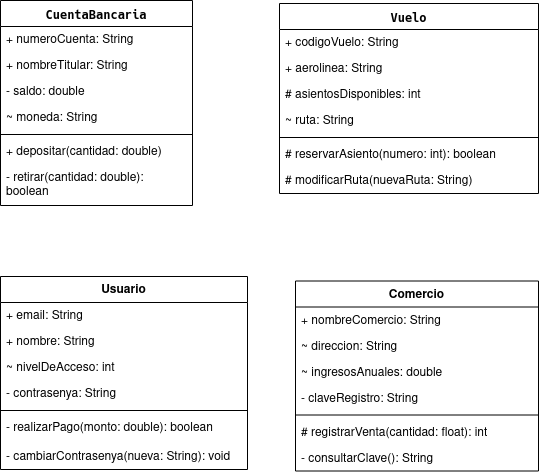

The diagram above was exported from draw.io. Its source (the exported page's mxGraphModel, read from the mxfile embedded in the PNG):
<mxGraphModel dx="2706" dy="1350" grid="0" gridSize="10" guides="1" tooltips="1" connect="1" arrows="1" fold="1" page="0" pageScale="1" pageWidth="827" pageHeight="1169" math="0" shadow="0">
  <root>
    <mxCell id="0" />
    <mxCell id="1" parent="0" />
    <mxCell id="CLlSW_TPTHi8ebABZGUf-1" value="&lt;code&gt;CuentaBancaria&lt;/code&gt;" style="swimlane;fontStyle=1;align=center;verticalAlign=top;childLayout=stackLayout;horizontal=1;startSize=26;horizontalStack=0;resizeParent=1;resizeParentMax=0;resizeLast=0;collapsible=1;marginBottom=0;whiteSpace=wrap;html=1;" vertex="1" parent="1">
      <mxGeometry x="-397" y="-148" width="192" height="205" as="geometry" />
    </mxCell>
    <mxCell id="CLlSW_TPTHi8ebABZGUf-2" value="+ numeroCuenta: String" style="text;strokeColor=none;fillColor=none;align=left;verticalAlign=top;spacingLeft=4;spacingRight=4;overflow=hidden;rotatable=0;points=[[0,0.5],[1,0.5]];portConstraint=eastwest;whiteSpace=wrap;html=1;" vertex="1" parent="CLlSW_TPTHi8ebABZGUf-1">
      <mxGeometry y="26" width="192" height="26" as="geometry" />
    </mxCell>
    <mxCell id="CLlSW_TPTHi8ebABZGUf-22" value="+ nombreTitular: String" style="text;strokeColor=none;fillColor=none;align=left;verticalAlign=top;spacingLeft=4;spacingRight=4;overflow=hidden;rotatable=0;points=[[0,0.5],[1,0.5]];portConstraint=eastwest;whiteSpace=wrap;html=1;" vertex="1" parent="CLlSW_TPTHi8ebABZGUf-1">
      <mxGeometry y="52" width="192" height="26" as="geometry" />
    </mxCell>
    <mxCell id="CLlSW_TPTHi8ebABZGUf-23" value="- saldo: double" style="text;strokeColor=none;fillColor=none;align=left;verticalAlign=top;spacingLeft=4;spacingRight=4;overflow=hidden;rotatable=0;points=[[0,0.5],[1,0.5]];portConstraint=eastwest;whiteSpace=wrap;html=1;" vertex="1" parent="CLlSW_TPTHi8ebABZGUf-1">
      <mxGeometry y="78" width="192" height="26" as="geometry" />
    </mxCell>
    <mxCell id="CLlSW_TPTHi8ebABZGUf-21" value="~ moneda: String" style="text;strokeColor=none;fillColor=none;align=left;verticalAlign=top;spacingLeft=4;spacingRight=4;overflow=hidden;rotatable=0;points=[[0,0.5],[1,0.5]];portConstraint=eastwest;whiteSpace=wrap;html=1;" vertex="1" parent="CLlSW_TPTHi8ebABZGUf-1">
      <mxGeometry y="104" width="192" height="26" as="geometry" />
    </mxCell>
    <mxCell id="CLlSW_TPTHi8ebABZGUf-3" value="" style="line;strokeWidth=1;fillColor=none;align=left;verticalAlign=middle;spacingTop=-1;spacingLeft=3;spacingRight=3;rotatable=0;labelPosition=right;points=[];portConstraint=eastwest;strokeColor=inherit;" vertex="1" parent="CLlSW_TPTHi8ebABZGUf-1">
      <mxGeometry y="130" width="192" height="8" as="geometry" />
    </mxCell>
    <mxCell id="CLlSW_TPTHi8ebABZGUf-24" value="+ depositar(cantidad: double)" style="text;strokeColor=none;fillColor=none;align=left;verticalAlign=top;spacingLeft=4;spacingRight=4;overflow=hidden;rotatable=0;points=[[0,0.5],[1,0.5]];portConstraint=eastwest;whiteSpace=wrap;html=1;" vertex="1" parent="CLlSW_TPTHi8ebABZGUf-1">
      <mxGeometry y="138" width="192" height="26" as="geometry" />
    </mxCell>
    <mxCell id="CLlSW_TPTHi8ebABZGUf-4" value="- retirar(cantidad: double): boolean" style="text;strokeColor=none;fillColor=none;align=left;verticalAlign=top;spacingLeft=4;spacingRight=4;overflow=hidden;rotatable=0;points=[[0,0.5],[1,0.5]];portConstraint=eastwest;whiteSpace=wrap;html=1;" vertex="1" parent="CLlSW_TPTHi8ebABZGUf-1">
      <mxGeometry y="164" width="192" height="41" as="geometry" />
    </mxCell>
    <mxCell id="CLlSW_TPTHi8ebABZGUf-5" value="Usuario" style="swimlane;fontStyle=1;align=center;verticalAlign=top;childLayout=stackLayout;horizontal=1;startSize=26;horizontalStack=0;resizeParent=1;resizeParentMax=0;resizeLast=0;collapsible=1;marginBottom=0;whiteSpace=wrap;html=1;" vertex="1" parent="1">
      <mxGeometry x="-397" y="128" width="247" height="193" as="geometry" />
    </mxCell>
    <mxCell id="CLlSW_TPTHi8ebABZGUf-6" value="+ email: String" style="text;strokeColor=none;fillColor=none;align=left;verticalAlign=top;spacingLeft=4;spacingRight=4;overflow=hidden;rotatable=0;points=[[0,0.5],[1,0.5]];portConstraint=eastwest;whiteSpace=wrap;html=1;" vertex="1" parent="CLlSW_TPTHi8ebABZGUf-5">
      <mxGeometry y="26" width="247" height="26" as="geometry" />
    </mxCell>
    <mxCell id="CLlSW_TPTHi8ebABZGUf-28" value="+ nombre: String" style="text;strokeColor=none;fillColor=none;align=left;verticalAlign=top;spacingLeft=4;spacingRight=4;overflow=hidden;rotatable=0;points=[[0,0.5],[1,0.5]];portConstraint=eastwest;whiteSpace=wrap;html=1;" vertex="1" parent="CLlSW_TPTHi8ebABZGUf-5">
      <mxGeometry y="52" width="247" height="26" as="geometry" />
    </mxCell>
    <mxCell id="CLlSW_TPTHi8ebABZGUf-30" value="~ nivelDeAcceso: int" style="text;strokeColor=none;fillColor=none;align=left;verticalAlign=top;spacingLeft=4;spacingRight=4;overflow=hidden;rotatable=0;points=[[0,0.5],[1,0.5]];portConstraint=eastwest;whiteSpace=wrap;html=1;" vertex="1" parent="CLlSW_TPTHi8ebABZGUf-5">
      <mxGeometry y="78" width="247" height="26" as="geometry" />
    </mxCell>
    <mxCell id="CLlSW_TPTHi8ebABZGUf-29" value="- contrasenya: String" style="text;strokeColor=none;fillColor=none;align=left;verticalAlign=top;spacingLeft=4;spacingRight=4;overflow=hidden;rotatable=0;points=[[0,0.5],[1,0.5]];portConstraint=eastwest;whiteSpace=wrap;html=1;" vertex="1" parent="CLlSW_TPTHi8ebABZGUf-5">
      <mxGeometry y="104" width="247" height="26" as="geometry" />
    </mxCell>
    <mxCell id="CLlSW_TPTHi8ebABZGUf-7" value="" style="line;strokeWidth=1;fillColor=none;align=left;verticalAlign=middle;spacingTop=-1;spacingLeft=3;spacingRight=3;rotatable=0;labelPosition=right;points=[];portConstraint=eastwest;strokeColor=inherit;" vertex="1" parent="CLlSW_TPTHi8ebABZGUf-5">
      <mxGeometry y="130" width="247" height="8" as="geometry" />
    </mxCell>
    <mxCell id="CLlSW_TPTHi8ebABZGUf-8" value="- realizarPago(monto: double): boolean" style="text;strokeColor=none;fillColor=none;align=left;verticalAlign=top;spacingLeft=4;spacingRight=4;overflow=hidden;rotatable=0;points=[[0,0.5],[1,0.5]];portConstraint=eastwest;whiteSpace=wrap;html=1;" vertex="1" parent="CLlSW_TPTHi8ebABZGUf-5">
      <mxGeometry y="138" width="247" height="29" as="geometry" />
    </mxCell>
    <mxCell id="CLlSW_TPTHi8ebABZGUf-31" value="- cambiarContrasenya(nueva: String): void" style="text;strokeColor=none;fillColor=none;align=left;verticalAlign=top;spacingLeft=4;spacingRight=4;overflow=hidden;rotatable=0;points=[[0,0.5],[1,0.5]];portConstraint=eastwest;whiteSpace=wrap;html=1;" vertex="1" parent="CLlSW_TPTHi8ebABZGUf-5">
      <mxGeometry y="167" width="247" height="26" as="geometry" />
    </mxCell>
    <mxCell id="CLlSW_TPTHi8ebABZGUf-13" value="&lt;code&gt;Vuelo&lt;/code&gt;" style="swimlane;fontStyle=1;align=center;verticalAlign=top;childLayout=stackLayout;horizontal=1;startSize=26;horizontalStack=0;resizeParent=1;resizeParentMax=0;resizeLast=0;collapsible=1;marginBottom=0;whiteSpace=wrap;html=1;" vertex="1" parent="1">
      <mxGeometry x="-118" y="-145" width="259" height="190" as="geometry" />
    </mxCell>
    <mxCell id="CLlSW_TPTHi8ebABZGUf-14" value="+ codigoVuelo: String" style="text;strokeColor=none;fillColor=none;align=left;verticalAlign=top;spacingLeft=4;spacingRight=4;overflow=hidden;rotatable=0;points=[[0,0.5],[1,0.5]];portConstraint=eastwest;whiteSpace=wrap;html=1;" vertex="1" parent="CLlSW_TPTHi8ebABZGUf-13">
      <mxGeometry y="26" width="259" height="26" as="geometry" />
    </mxCell>
    <mxCell id="CLlSW_TPTHi8ebABZGUf-33" value="+ aerolinea: String" style="text;strokeColor=none;fillColor=none;align=left;verticalAlign=top;spacingLeft=4;spacingRight=4;overflow=hidden;rotatable=0;points=[[0,0.5],[1,0.5]];portConstraint=eastwest;whiteSpace=wrap;html=1;" vertex="1" parent="CLlSW_TPTHi8ebABZGUf-13">
      <mxGeometry y="52" width="259" height="26" as="geometry" />
    </mxCell>
    <mxCell id="CLlSW_TPTHi8ebABZGUf-34" value="# asientosDisponibles: int" style="text;strokeColor=none;fillColor=none;align=left;verticalAlign=top;spacingLeft=4;spacingRight=4;overflow=hidden;rotatable=0;points=[[0,0.5],[1,0.5]];portConstraint=eastwest;whiteSpace=wrap;html=1;" vertex="1" parent="CLlSW_TPTHi8ebABZGUf-13">
      <mxGeometry y="78" width="259" height="26" as="geometry" />
    </mxCell>
    <mxCell id="CLlSW_TPTHi8ebABZGUf-32" value="~ ruta: String" style="text;strokeColor=none;fillColor=none;align=left;verticalAlign=top;spacingLeft=4;spacingRight=4;overflow=hidden;rotatable=0;points=[[0,0.5],[1,0.5]];portConstraint=eastwest;whiteSpace=wrap;html=1;" vertex="1" parent="CLlSW_TPTHi8ebABZGUf-13">
      <mxGeometry y="104" width="259" height="26" as="geometry" />
    </mxCell>
    <mxCell id="CLlSW_TPTHi8ebABZGUf-15" value="" style="line;strokeWidth=1;fillColor=none;align=left;verticalAlign=middle;spacingTop=-1;spacingLeft=3;spacingRight=3;rotatable=0;labelPosition=right;points=[];portConstraint=eastwest;strokeColor=inherit;" vertex="1" parent="CLlSW_TPTHi8ebABZGUf-13">
      <mxGeometry y="130" width="259" height="8" as="geometry" />
    </mxCell>
    <mxCell id="CLlSW_TPTHi8ebABZGUf-35" value="# reservarAsiento(numero: int): boolean" style="text;strokeColor=none;fillColor=none;align=left;verticalAlign=top;spacingLeft=4;spacingRight=4;overflow=hidden;rotatable=0;points=[[0,0.5],[1,0.5]];portConstraint=eastwest;whiteSpace=wrap;html=1;" vertex="1" parent="CLlSW_TPTHi8ebABZGUf-13">
      <mxGeometry y="138" width="259" height="26" as="geometry" />
    </mxCell>
    <mxCell id="CLlSW_TPTHi8ebABZGUf-16" value="# modificarRuta(nuevaRuta: String)" style="text;strokeColor=none;fillColor=none;align=left;verticalAlign=top;spacingLeft=4;spacingRight=4;overflow=hidden;rotatable=0;points=[[0,0.5],[1,0.5]];portConstraint=eastwest;whiteSpace=wrap;html=1;" vertex="1" parent="CLlSW_TPTHi8ebABZGUf-13">
      <mxGeometry y="164" width="259" height="26" as="geometry" />
    </mxCell>
    <mxCell id="CLlSW_TPTHi8ebABZGUf-17" value="Comercio" style="swimlane;fontStyle=1;align=center;verticalAlign=top;childLayout=stackLayout;horizontal=1;startSize=26;horizontalStack=0;resizeParent=1;resizeParentMax=0;resizeLast=0;collapsible=1;marginBottom=0;whiteSpace=wrap;html=1;" vertex="1" parent="1">
      <mxGeometry x="-102" y="132.5" width="243" height="190" as="geometry" />
    </mxCell>
    <mxCell id="CLlSW_TPTHi8ebABZGUf-18" value="+ nombreComercio: String" style="text;strokeColor=none;fillColor=none;align=left;verticalAlign=top;spacingLeft=4;spacingRight=4;overflow=hidden;rotatable=0;points=[[0,0.5],[1,0.5]];portConstraint=eastwest;whiteSpace=wrap;html=1;" vertex="1" parent="CLlSW_TPTHi8ebABZGUf-17">
      <mxGeometry y="26" width="243" height="26" as="geometry" />
    </mxCell>
    <mxCell id="CLlSW_TPTHi8ebABZGUf-37" value="~ direccion: String" style="text;strokeColor=none;fillColor=none;align=left;verticalAlign=top;spacingLeft=4;spacingRight=4;overflow=hidden;rotatable=0;points=[[0,0.5],[1,0.5]];portConstraint=eastwest;whiteSpace=wrap;html=1;" vertex="1" parent="CLlSW_TPTHi8ebABZGUf-17">
      <mxGeometry y="52" width="243" height="26" as="geometry" />
    </mxCell>
    <mxCell id="CLlSW_TPTHi8ebABZGUf-38" value="~ ingresosAnuales: double" style="text;strokeColor=none;fillColor=none;align=left;verticalAlign=top;spacingLeft=4;spacingRight=4;overflow=hidden;rotatable=0;points=[[0,0.5],[1,0.5]];portConstraint=eastwest;whiteSpace=wrap;html=1;" vertex="1" parent="CLlSW_TPTHi8ebABZGUf-17">
      <mxGeometry y="78" width="243" height="26" as="geometry" />
    </mxCell>
    <mxCell id="CLlSW_TPTHi8ebABZGUf-36" value="- claveRegistro: String" style="text;strokeColor=none;fillColor=none;align=left;verticalAlign=top;spacingLeft=4;spacingRight=4;overflow=hidden;rotatable=0;points=[[0,0.5],[1,0.5]];portConstraint=eastwest;whiteSpace=wrap;html=1;" vertex="1" parent="CLlSW_TPTHi8ebABZGUf-17">
      <mxGeometry y="104" width="243" height="26" as="geometry" />
    </mxCell>
    <mxCell id="CLlSW_TPTHi8ebABZGUf-19" value="" style="line;strokeWidth=1;fillColor=none;align=left;verticalAlign=middle;spacingTop=-1;spacingLeft=3;spacingRight=3;rotatable=0;labelPosition=right;points=[];portConstraint=eastwest;strokeColor=inherit;" vertex="1" parent="CLlSW_TPTHi8ebABZGUf-17">
      <mxGeometry y="130" width="243" height="8" as="geometry" />
    </mxCell>
    <mxCell id="CLlSW_TPTHi8ebABZGUf-20" value="# registrarVenta(cantidad: float): int" style="text;strokeColor=none;fillColor=none;align=left;verticalAlign=top;spacingLeft=4;spacingRight=4;overflow=hidden;rotatable=0;points=[[0,0.5],[1,0.5]];portConstraint=eastwest;whiteSpace=wrap;html=1;" vertex="1" parent="CLlSW_TPTHi8ebABZGUf-17">
      <mxGeometry y="138" width="243" height="26" as="geometry" />
    </mxCell>
    <mxCell id="CLlSW_TPTHi8ebABZGUf-39" value="- consultarClave(): String" style="text;strokeColor=none;fillColor=none;align=left;verticalAlign=top;spacingLeft=4;spacingRight=4;overflow=hidden;rotatable=0;points=[[0,0.5],[1,0.5]];portConstraint=eastwest;whiteSpace=wrap;html=1;" vertex="1" parent="CLlSW_TPTHi8ebABZGUf-17">
      <mxGeometry y="164" width="243" height="26" as="geometry" />
    </mxCell>
  </root>
</mxGraphModel>